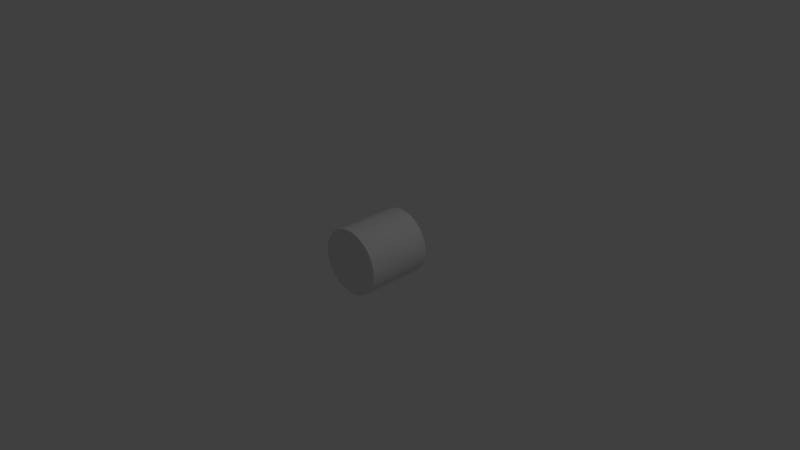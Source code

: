 # Source: cylinderY.blend  (saved by Blender 2.58.0; exported with 4.5.12 LTS)
import bpy
from mathutils import Matrix  # noqa: F401  (used for matrix-valued properties, if any)

bpy.ops.wm.read_factory_settings(use_empty=True)
scene = bpy.context.scene
scene.name = 'Scene'

# ---- collections
col_collection_1 = bpy.data.collections.new('Collection 1'); scene.collection.children.link(col_collection_1)

# ---- world
world_world = bpy.data.worlds.new('World'); scene.world = world_world
world_world.color = (0.05088, 0.05088, 0.05088)
world_world.use_sun_shadow = False
world_world.sun_shadow_jitter_overblur = 0.0
world_world.cycles.sampling_method = 'MANUAL'
world_world.cycles.sample_map_resolution = 256

# ---- cameras
cam_camera = bpy.data.cameras.new('Camera')
cam_camera.clip_end = 100.0
cam_camera.lens = 35.0
cam_camera.ortho_scale = 7.314
cam_camera.dof.focus_distance = 0.0
cam_camera.dof.aperture_fstop = 128.0

# ---- lights
light_lamp = bpy.data.lights.new('Lamp', 'POINT')
light_lamp.transmission_factor = 0.0
light_lamp.cutoff_distance = 30.0
light_lamp.energy = 100.0
light_lamp.shadow_buffer_clip_start = 1.001
light_lamp.shadow_soft_size = 1.0
light_lamp.shadow_maximum_resolution = 0.006
light_lamp.use_absolute_resolution = True
light_lamp.cycles.use_multiple_importance_sampling = False

# ---- meshes
me_cylinder_002 = bpy.data.meshes.new('Cylinder.002')
me_cylinder_002.from_pydata([(0.0, 0.5, -0.5), (0.03488, 0.4988, -0.5), (0.06959, 0.4951, -0.5), (0.104, 0.4891, -0.5), (0.1378, 0.4806, -0.5), (0.171, 0.4698, -0.5), (0.2034, 0.4568, -0.5), (0.2347, 0.4415, -0.5), (0.265, 0.424, -0.5), (0.2939, 0.4045, -0.5), (0.3214, 0.383, -0.5), (0.3473, 0.3597, -0.5), (0.3716, 0.3346, -0.5), (0.394, 0.3078, -0.5), (0.4145, 0.2796, -0.5), (0.433, 0.25, -0.5), (0.4494, 0.2192, -0.5), (0.4636, 0.1873, -0.5), (0.4755, 0.1545, -0.5), (0.4851, 0.121, -0.5), (0.4924, 0.08682, -0.5), (0.4973, 0.05226, -0.5), (0.4997, 0.01745, -0.5), (0.4997, -0.01745, -0.5), (0.4973, -0.05226, -0.5), (0.4924, -0.08682, -0.5), (0.4851, -0.121, -0.5), (0.4755, -0.1545, -0.5), (0.4636, -0.1873, -0.5), (0.4494, -0.2192, -0.5), (0.433, -0.25, -0.5), (0.4145, -0.2796, -0.5), (0.394, -0.3078, -0.5), (0.3716, -0.3346, -0.5), (0.3473, -0.3597, -0.5), (0.3214, -0.383, -0.5), (0.2939, -0.4045, -0.5), (0.265, -0.424, -0.5), (0.2347, -0.4415, -0.5), (0.2034, -0.4568, -0.5), (0.171, -0.4698, -0.5), (0.1378, -0.4806, -0.5), (0.104, -0.4891, -0.5), (0.06959, -0.4951, -0.5), (0.03488, -0.4988, -0.5), (-5.205e-07, -0.5, -0.5), (-0.03488, -0.4988, -0.5), (-0.06959, -0.4951, -0.5), (-0.104, -0.4891, -0.5), (-0.1378, -0.4806, -0.5), (-0.171, -0.4698, -0.5), (-0.2034, -0.4568, -0.5), (-0.2347, -0.4415, -0.5), (-0.265, -0.424, -0.5), (-0.2939, -0.4045, -0.5), (-0.3214, -0.383, -0.5), (-0.3473, -0.3597, -0.5), (-0.3716, -0.3346, -0.5), (-0.394, -0.3078, -0.5), (-0.4145, -0.2796, -0.5), (-0.433, -0.25, -0.5), (-0.4494, -0.2192, -0.5), (-0.4636, -0.1873, -0.5), (-0.4755, -0.1545, -0.5), (-0.4851, -0.121, -0.5), (-0.4924, -0.08682, -0.5), (-0.4973, -0.05226, -0.5), (-0.4997, -0.01745, -0.5), (-0.4997, 0.01745, -0.5), (-0.4973, 0.05227, -0.5), (-0.4924, 0.08683, -0.5), (-0.4851, 0.121, -0.5), (-0.4755, 0.1545, -0.5), (-0.4636, 0.1873, -0.5), (-0.4494, 0.2192, -0.5), (-0.433, 0.25, -0.5), (-0.4145, 0.2796, -0.5), (-0.394, 0.3078, -0.5), (-0.3716, 0.3346, -0.5), (-0.3473, 0.3597, -0.5), (-0.3214, 0.383, -0.5), (-0.2939, 0.4045, -0.5), (-0.265, 0.424, -0.5), (-0.2347, 0.4415, -0.5), (-0.2034, 0.4568, -0.5), (-0.171, 0.4698, -0.5), (-0.1378, 0.4806, -0.5), (-0.104, 0.4891, -0.5), (-0.06958, 0.4951, -0.5), (-0.03488, 0.4988, -0.5), (2.233e-06, 0.5, 0.5), (0.03488, 0.4988, 0.5), (0.06959, 0.4951, 0.5), (0.104, 0.4891, 0.5), (0.1378, 0.4806, 0.5), (0.171, 0.4698, 0.5), (0.2034, 0.4568, 0.5), (0.2347, 0.4415, 0.5), (0.265, 0.424, 0.5), (0.2939, 0.4045, 0.5), (0.3214, 0.383, 0.5), (0.3473, 0.3597, 0.5), (0.3716, 0.3346, 0.5), (0.394, 0.3078, 0.5), (0.4145, 0.2796, 0.5), (0.433, 0.25, 0.5), (0.4494, 0.2192, 0.5), (0.4636, 0.1873, 0.5), (0.4755, 0.1545, 0.5), (0.4851, 0.121, 0.5), (0.4924, 0.08682, 0.5), (0.4973, 0.05226, 0.5), (0.4997, 0.01745, 0.5), (0.4997, -0.01745, 0.5), (0.4973, -0.05227, 0.5), (0.4924, -0.08683, 0.5), (0.4851, -0.121, 0.5), (0.4755, -0.1545, 0.5), (0.4636, -0.1873, 0.5), (0.4494, -0.2192, 0.5), (0.433, -0.25, 0.5), (0.4145, -0.2796, 0.5), (0.394, -0.3078, 0.5), (0.3716, -0.3346, 0.5), (0.3473, -0.3597, 0.5), (0.3214, -0.383, 0.5), (0.2939, -0.4045, 0.5), (0.265, -0.424, 0.5), (0.2347, -0.4415, 0.5), (0.2034, -0.4568, 0.5), (0.171, -0.4698, 0.5), (0.1378, -0.4806, 0.5), (0.104, -0.4891, 0.5), (0.06959, -0.4951, 0.5), (0.03488, -0.4988, 0.5), (9.417e-07, -0.5, 0.5), (-0.03488, -0.4988, 0.5), (-0.06959, -0.4951, 0.5), (-0.104, -0.4891, 0.5), (-0.1378, -0.4806, 0.5), (-0.171, -0.4698, 0.5), (-0.2034, -0.4568, 0.5), (-0.2347, -0.4415, 0.5), (-0.265, -0.424, 0.5), (-0.2939, -0.4045, 0.5), (-0.3214, -0.383, 0.5), (-0.3473, -0.3597, 0.5), (-0.3716, -0.3346, 0.5), (-0.394, -0.3078, 0.5), (-0.4145, -0.2796, 0.5), (-0.433, -0.25, 0.5), (-0.4494, -0.2192, 0.5), (-0.4636, -0.1873, 0.5), (-0.4755, -0.1545, 0.5), (-0.4851, -0.121, 0.5), (-0.4924, -0.08683, 0.5), (-0.4973, -0.05227, 0.5), (-0.4997, -0.01746, 0.5), (-0.4997, 0.01744, 0.5), (-0.4973, 0.05226, 0.5), (-0.4924, 0.08682, 0.5), (-0.4851, 0.121, 0.5), (-0.4755, 0.1545, 0.5), (-0.4636, 0.1873, 0.5), (-0.4494, 0.2192, 0.5), (-0.433, 0.25, 0.5), (-0.4145, 0.2796, 0.5), (-0.394, 0.3078, 0.5), (-0.3716, 0.3346, 0.5), (-0.3473, 0.3597, 0.5), (-0.3214, 0.383, 0.5), (-0.2939, 0.4045, 0.5), (-0.265, 0.424, 0.5), (-0.2347, 0.4415, 0.5), (-0.2034, 0.4568, 0.5), (-0.171, 0.4698, 0.5), (-0.1378, 0.4806, 0.5), (-0.104, 0.4891, 0.5), (-0.0696, 0.4951, 0.5), (-0.03489, 0.4988, 0.5), (0.0, 0.0, -0.5), (0.0, 0.0, 0.5)], [], [(180, 0, 1), (181, 91, 90), (180, 1, 2), (181, 92, 91), (180, 2, 3), (181, 93, 92), (180, 3, 4), (181, 94, 93), (180, 4, 5), (181, 95, 94), (180, 5, 6), (181, 96, 95), (180, 6, 7), (181, 97, 96), (180, 7, 8), (181, 98, 97), (180, 8, 9), (181, 99, 98), (180, 9, 10), (181, 100, 99), (180, 10, 11), (181, 101, 100), (180, 11, 12), (181, 102, 101), (180, 12, 13), (181, 103, 102), (180, 13, 14), (181, 104, 103), (180, 14, 15), (181, 105, 104), (180, 15, 16), (181, 106, 105), (180, 16, 17), (181, 107, 106), (180, 17, 18), (181, 108, 107), (180, 18, 19), (181, 109, 108), (180, 19, 20), (181, 110, 109), (180, 20, 21), (181, 111, 110), (180, 21, 22), (181, 112, 111), (180, 22, 23), (181, 113, 112), (180, 23, 24), (181, 114, 113), (180, 24, 25), (181, 115, 114), (180, 25, 26), (181, 116, 115), (180, 26, 27), (181, 117, 116), (180, 27, 28), (181, 118, 117), (180, 28, 29), (181, 119, 118), (180, 29, 30), (181, 120, 119), (180, 30, 31), (181, 121, 120), (180, 31, 32), (181, 122, 121), (180, 32, 33), (181, 123, 122), (180, 33, 34), (181, 124, 123), (180, 34, 35), (181, 125, 124), (180, 35, 36), (181, 126, 125), (180, 36, 37), (181, 127, 126), (180, 37, 38), (181, 128, 127), (180, 38, 39), (181, 129, 128), (180, 39, 40), (181, 130, 129), (180, 40, 41), (181, 131, 130), (180, 41, 42), (181, 132, 131), (180, 42, 43), (181, 133, 132), (180, 43, 44), (181, 134, 133), (180, 44, 45), (181, 135, 134), (180, 45, 46), (181, 136, 135), (180, 46, 47), (181, 137, 136), (180, 47, 48), (181, 138, 137), (180, 48, 49), (181, 139, 138), (180, 49, 50), (181, 140, 139), (180, 50, 51), (181, 141, 140), (180, 51, 52), (181, 142, 141), (180, 52, 53), (181, 143, 142), (180, 53, 54), (181, 144, 143), (180, 54, 55), (181, 145, 144), (180, 55, 56), (181, 146, 145), (180, 56, 57), (181, 147, 146), (180, 57, 58), (181, 148, 147), (180, 58, 59), (181, 149, 148), (180, 59, 60), (181, 150, 149), (180, 60, 61), (181, 151, 150), (180, 61, 62), (181, 152, 151), (180, 62, 63), (181, 153, 152), (180, 63, 64), (181, 154, 153), (180, 64, 65), (181, 155, 154), (180, 65, 66), (181, 156, 155), (180, 66, 67), (181, 157, 156), (180, 67, 68), (181, 158, 157), (180, 68, 69), (181, 159, 158), (180, 69, 70), (181, 160, 159), (180, 70, 71), (181, 161, 160), (180, 71, 72), (181, 162, 161), (180, 72, 73), (181, 163, 162), (180, 73, 74), (181, 164, 163), (180, 74, 75), (181, 165, 164), (180, 75, 76), (181, 166, 165), (180, 76, 77), (181, 167, 166), (180, 77, 78), (181, 168, 167), (180, 78, 79), (181, 169, 168), (180, 79, 80), (181, 170, 169), (180, 80, 81), (181, 171, 170), (180, 81, 82), (181, 172, 171), (180, 82, 83), (181, 173, 172), (180, 83, 84), (181, 174, 173), (180, 84, 85), (181, 175, 174), (180, 85, 86), (181, 176, 175), (180, 86, 87), (181, 177, 176), (180, 87, 88), (181, 178, 177), (180, 88, 89), (181, 179, 178), (89, 0, 180), (181, 90, 179), (0, 90, 91, 1), (1, 91, 92, 2), (2, 92, 93, 3), (3, 93, 94, 4), (4, 94, 95, 5), (5, 95, 96, 6), (6, 96, 97, 7), (7, 97, 98, 8), (8, 98, 99, 9), (9, 99, 100, 10), (10, 100, 101, 11), (11, 101, 102, 12), (12, 102, 103, 13), (13, 103, 104, 14), (14, 104, 105, 15), (15, 105, 106, 16), (16, 106, 107, 17), (17, 107, 108, 18), (18, 108, 109, 19), (19, 109, 110, 20), (20, 110, 111, 21), (21, 111, 112, 22), (22, 112, 113, 23), (23, 113, 114, 24), (24, 114, 115, 25), (25, 115, 116, 26), (26, 116, 117, 27), (27, 117, 118, 28), (28, 118, 119, 29), (29, 119, 120, 30), (30, 120, 121, 31), (31, 121, 122, 32), (32, 122, 123, 33), (33, 123, 124, 34), (34, 124, 125, 35), (35, 125, 126, 36), (36, 126, 127, 37), (37, 127, 128, 38), (38, 128, 129, 39), (39, 129, 130, 40), (40, 130, 131, 41), (41, 131, 132, 42), (42, 132, 133, 43), (43, 133, 134, 44), (44, 134, 135, 45), (45, 135, 136, 46), (46, 136, 137, 47), (47, 137, 138, 48), (48, 138, 139, 49), (49, 139, 140, 50), (50, 140, 141, 51), (51, 141, 142, 52), (52, 142, 143, 53), (53, 143, 144, 54), (54, 144, 145, 55), (55, 145, 146, 56), (56, 146, 147, 57), (57, 147, 148, 58), (58, 148, 149, 59), (59, 149, 150, 60), (60, 150, 151, 61), (61, 151, 152, 62), (62, 152, 153, 63), (63, 153, 154, 64), (64, 154, 155, 65), (65, 155, 156, 66), (66, 156, 157, 67), (67, 157, 158, 68), (68, 158, 159, 69), (69, 159, 160, 70), (70, 160, 161, 71), (71, 161, 162, 72), (72, 162, 163, 73), (73, 163, 164, 74), (74, 164, 165, 75), (75, 165, 166, 76), (76, 166, 167, 77), (77, 167, 168, 78), (78, 168, 169, 79), (79, 169, 170, 80), (80, 170, 171, 81), (81, 171, 172, 82), (82, 172, 173, 83), (83, 173, 174, 84), (84, 174, 175, 85), (85, 175, 176, 86), (86, 176, 177, 87), (87, 177, 178, 88), (88, 178, 179, 89), (90, 0, 89, 179)])
me_cylinder_002.use_remesh_preserve_volume = False
me_cylinder_002.use_remesh_preserve_attributes = False
me_cylinder_002.use_mirror_vertex_groups = False
me_cylinder_002.update()

# ---- objects
ob_cylinder = bpy.data.objects.new('Cylinder', me_cylinder_002)
ob_lamp = bpy.data.objects.new('Lamp', light_lamp)
ob_camera = bpy.data.objects.new('Camera', cam_camera)

# ---- transforms, parenting, visibility, modifiers, constraints
ob_cylinder.location = (0.0, 0.0, 0.0)
ob_cylinder.rotation_euler = (1.571, -0.0, 0.0)
ob_cylinder.lineart.crease_threshold = 0.0
ob_lamp.location = (4.076, 1.005, 5.904)
ob_lamp.rotation_euler = (0.6503, 0.05522, 1.866)
ob_lamp.lock_rotations_4d = False
ob_lamp.empty_display_type = 'ARROWS'
ob_lamp.color = (0.0, 0.0, 0.0, 0.0)
ob_lamp.lineart.crease_threshold = 0.0
ob_camera.location = (7.481, -6.508, 5.344)
ob_camera.rotation_euler = (1.109, 0.01082, 0.8149)
ob_camera.lock_rotations_4d = False
ob_camera.empty_display_type = 'ARROWS'
ob_camera.color = (0.0, 0.0, 0.0, 0.0)
ob_camera.display_type = 'WIRE'
ob_camera.lineart.crease_threshold = 0.0

# ---- collection membership
col_collection_1.objects.link(ob_cylinder)
col_collection_1.objects.link(ob_lamp)
col_collection_1.objects.link(ob_camera)

# ---- scene / render settings (as saved in the file)
scene.camera = ob_camera
scene.frame_start = 1; scene.frame_end = 250; scene.frame_set(1)
scene.render.engine = 'BLENDER_EEVEE_NEXT'
scene.render.image_settings.color_mode = 'RGB'
scene.render.image_settings.compression = 90
scene.render.resolution_percentage = 50
scene.render.dither_intensity = 0.0
scene.render.bake_margin = 2
scene.render.bake_bias = 0.0
scene.cycles.use_denoising = False
scene.cycles.samples = 10
scene.cycles.sampling_pattern = 'TABULATED_SOBOL'
scene.cycles.light_sampling_threshold = 0.0
scene.cycles.use_adaptive_sampling = False
scene.cycles.use_light_tree = False
scene.cycles.blur_glossy = 0.0
scene.cycles.volume_bounces = 1
scene.cycles.pixel_filter_type = 'GAUSSIAN'
scene.cycles.sample_clamp_indirect = 0.0
scene.view_settings.view_transform = 'Standard'
bpy.context.view_layer.update()
